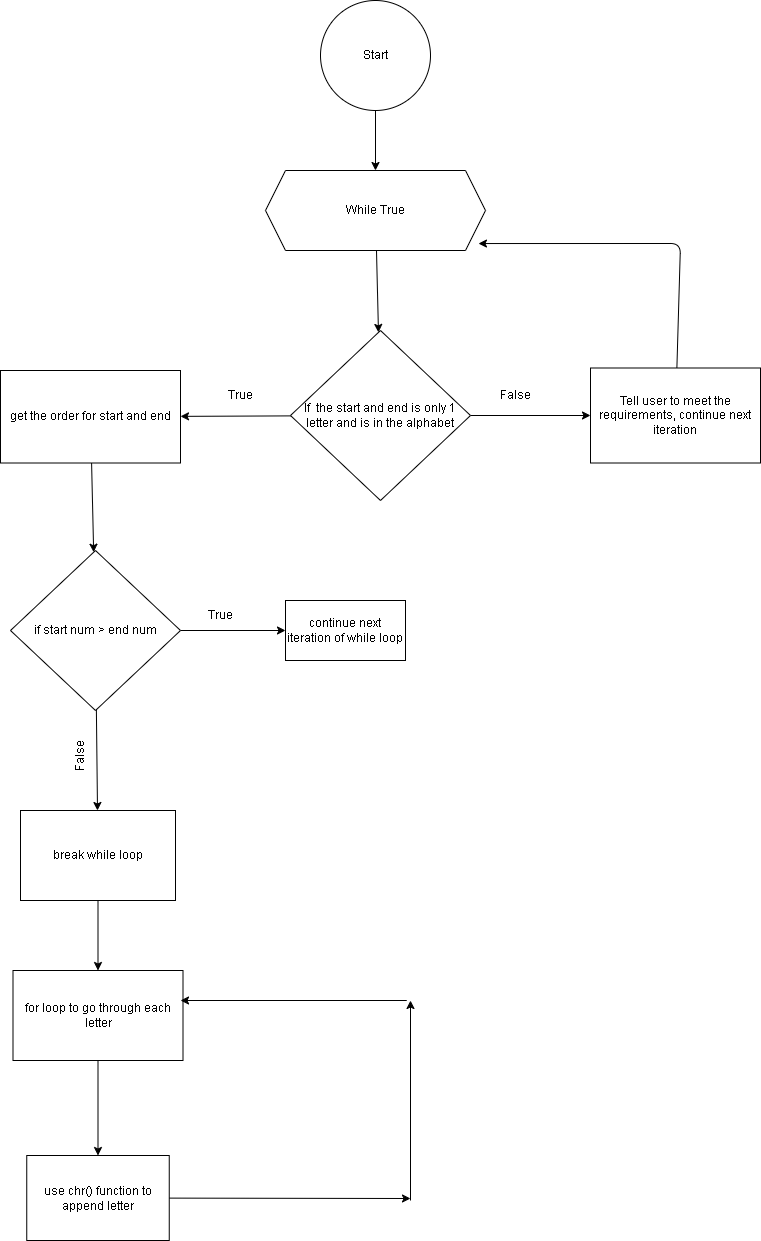

The diagram above was exported from draw.io. Its source (the exported page's mxGraphModel, read from the mxfile embedded in the PNG):
<mxGraphModel dx="1980" dy="471" grid="1" gridSize="10" guides="1" tooltips="1" connect="1" arrows="1" fold="1" page="1" pageScale="1" pageWidth="850" pageHeight="1100" math="0" shadow="0">
  <root>
    <mxCell id="0" />
    <mxCell id="1" parent="0" />
    <mxCell id="8" value="" style="edgeStyle=none;html=1;" edge="1" parent="1" source="2" target="7">
      <mxGeometry relative="1" as="geometry" />
    </mxCell>
    <mxCell id="2" value="Start" style="ellipse;whiteSpace=wrap;html=1;aspect=fixed;" vertex="1" parent="1">
      <mxGeometry x="300" y="20" width="110" height="110" as="geometry" />
    </mxCell>
    <mxCell id="10" value="" style="edgeStyle=none;html=1;" edge="1" parent="1" source="7" target="9">
      <mxGeometry relative="1" as="geometry" />
    </mxCell>
    <mxCell id="7" value="While True" style="shape=hexagon;perimeter=hexagonPerimeter2;whiteSpace=wrap;html=1;fixedSize=1;" vertex="1" parent="1">
      <mxGeometry x="245" y="190" width="220" height="80" as="geometry" />
    </mxCell>
    <mxCell id="12" value="" style="edgeStyle=none;html=1;" edge="1" parent="1" source="9" target="11">
      <mxGeometry relative="1" as="geometry" />
    </mxCell>
    <mxCell id="14" value="" style="edgeStyle=none;html=1;" edge="1" parent="1" source="9" target="13">
      <mxGeometry relative="1" as="geometry" />
    </mxCell>
    <mxCell id="9" value="If&amp;nbsp; the start and end is only 1 letter and is in the alphabet" style="rhombus;whiteSpace=wrap;html=1;" vertex="1" parent="1">
      <mxGeometry x="270" y="350" width="180" height="170" as="geometry" />
    </mxCell>
    <mxCell id="19" value="" style="edgeStyle=none;html=1;" edge="1" parent="1" source="11" target="18">
      <mxGeometry relative="1" as="geometry" />
    </mxCell>
    <mxCell id="11" value="get the order for start and end" style="whiteSpace=wrap;html=1;" vertex="1" parent="1">
      <mxGeometry x="-20" y="390" width="180" height="92.5" as="geometry" />
    </mxCell>
    <mxCell id="15" value="" style="edgeStyle=none;html=1;entryX=0.968;entryY=0.913;entryDx=0;entryDy=0;entryPerimeter=0;" edge="1" parent="1" source="13" target="7">
      <mxGeometry relative="1" as="geometry">
        <mxPoint x="655" y="307.5" as="targetPoint" />
        <Array as="points">
          <mxPoint x="660" y="263" />
        </Array>
      </mxGeometry>
    </mxCell>
    <mxCell id="13" value="Tell user to meet the requirements, continue next iteration" style="whiteSpace=wrap;html=1;" vertex="1" parent="1">
      <mxGeometry x="570" y="387.5" width="170" height="95" as="geometry" />
    </mxCell>
    <mxCell id="16" value="False" style="text;html=1;strokeColor=none;fillColor=none;align=center;verticalAlign=middle;whiteSpace=wrap;rounded=0;" vertex="1" parent="1">
      <mxGeometry x="465" y="400" width="60" height="30" as="geometry" />
    </mxCell>
    <mxCell id="17" value="True" style="text;html=1;strokeColor=none;fillColor=none;align=center;verticalAlign=middle;whiteSpace=wrap;rounded=0;" vertex="1" parent="1">
      <mxGeometry x="190" y="400" width="60" height="30" as="geometry" />
    </mxCell>
    <mxCell id="21" value="" style="edgeStyle=none;html=1;" edge="1" parent="1" source="18" target="20">
      <mxGeometry relative="1" as="geometry" />
    </mxCell>
    <mxCell id="23" value="" style="edgeStyle=none;html=1;" edge="1" parent="1" source="18" target="22">
      <mxGeometry relative="1" as="geometry" />
    </mxCell>
    <mxCell id="18" value="if start num &amp;gt; end num" style="rhombus;whiteSpace=wrap;html=1;" vertex="1" parent="1">
      <mxGeometry x="-10" y="570" width="170" height="160" as="geometry" />
    </mxCell>
    <mxCell id="20" value="continue next iteration of while loop" style="whiteSpace=wrap;html=1;" vertex="1" parent="1">
      <mxGeometry x="265" y="620" width="120" height="60" as="geometry" />
    </mxCell>
    <mxCell id="25" value="" style="edgeStyle=none;html=1;" edge="1" parent="1" source="22" target="24">
      <mxGeometry relative="1" as="geometry" />
    </mxCell>
    <mxCell id="22" value="break while loop" style="whiteSpace=wrap;html=1;" vertex="1" parent="1">
      <mxGeometry y="830" width="155" height="90" as="geometry" />
    </mxCell>
    <mxCell id="29" value="" style="edgeStyle=none;html=1;" edge="1" parent="1" source="24" target="28">
      <mxGeometry relative="1" as="geometry" />
    </mxCell>
    <mxCell id="24" value="for loop to go through each letter" style="whiteSpace=wrap;html=1;" vertex="1" parent="1">
      <mxGeometry x="-7.5" y="990" width="170" height="90" as="geometry" />
    </mxCell>
    <mxCell id="31" value="" style="edgeStyle=none;html=1;" edge="1" parent="1" source="28">
      <mxGeometry relative="1" as="geometry">
        <mxPoint x="390" y="1218" as="targetPoint" />
      </mxGeometry>
    </mxCell>
    <mxCell id="28" value="use chr() function to append letter" style="whiteSpace=wrap;html=1;" vertex="1" parent="1">
      <mxGeometry x="6.25" y="1175" width="142.5" height="85" as="geometry" />
    </mxCell>
    <mxCell id="32" value="" style="edgeStyle=none;html=1;" edge="1" parent="1">
      <mxGeometry relative="1" as="geometry">
        <mxPoint x="390" y="1020" as="targetPoint" />
        <mxPoint x="390" y="1220" as="sourcePoint" />
      </mxGeometry>
    </mxCell>
    <mxCell id="33" value="" style="edgeStyle=none;html=1;" edge="1" parent="1">
      <mxGeometry relative="1" as="geometry">
        <mxPoint x="160" y="1020" as="targetPoint" />
        <mxPoint x="386.25" y="1020" as="sourcePoint" />
      </mxGeometry>
    </mxCell>
    <mxCell id="35" value="True" style="text;html=1;strokeColor=none;fillColor=none;align=center;verticalAlign=middle;whiteSpace=wrap;rounded=0;" vertex="1" parent="1">
      <mxGeometry x="170" y="620" width="60" height="30" as="geometry" />
    </mxCell>
    <mxCell id="36" value="False" style="text;html=1;strokeColor=none;fillColor=none;align=center;verticalAlign=middle;whiteSpace=wrap;rounded=0;rotation=270;" vertex="1" parent="1">
      <mxGeometry x="30" y="760" width="60" height="30" as="geometry" />
    </mxCell>
  </root>
</mxGraphModel>